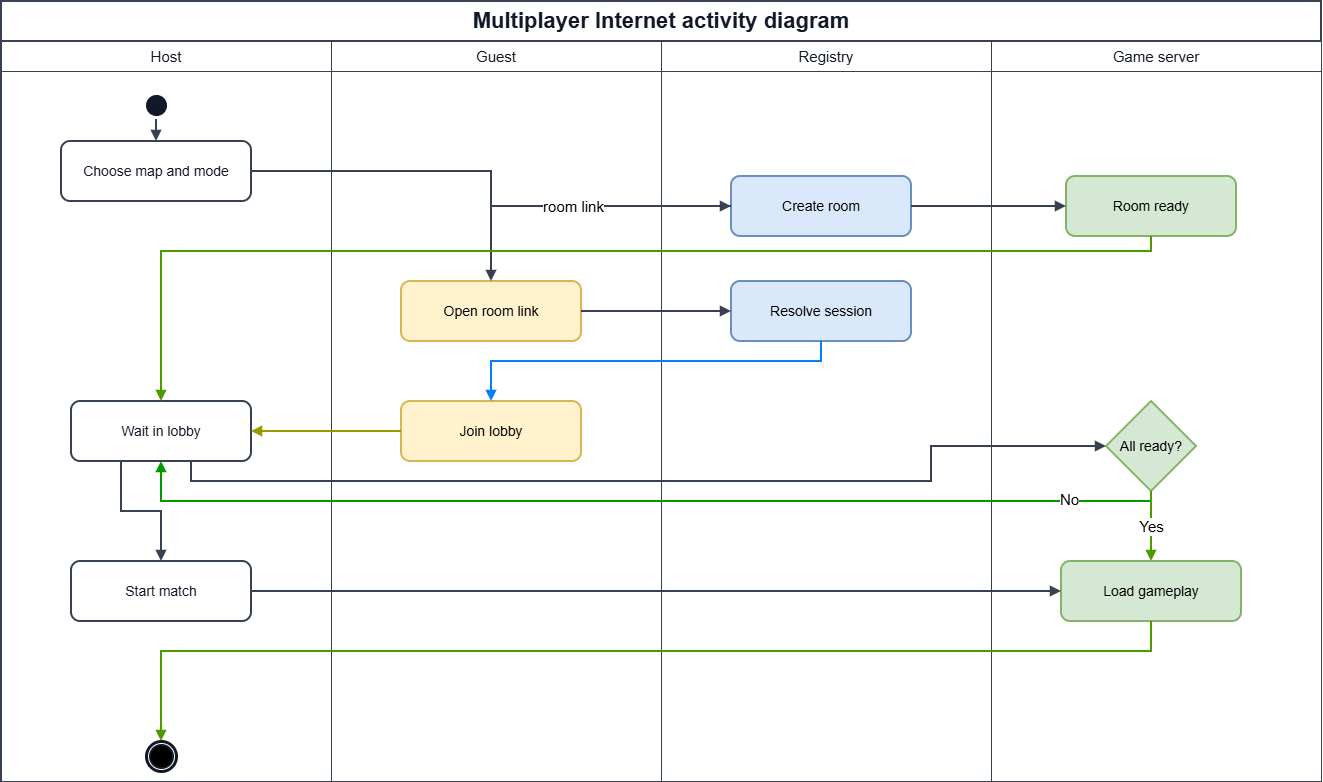

The diagram above was exported from draw.io. Its source (the exported page's mxGraphModel, read from the mxfile embedded in the PNG):
<mxGraphModel dx="1488" dy="826" grid="1" gridSize="10" guides="1" tooltips="1" connect="1" arrows="1" fold="1" page="1" pageScale="1" pageWidth="1400" pageHeight="900" math="0" shadow="0">
  <root>
    <mxCell id="0" />
    <mxCell id="1" parent="0" />
    <mxCell id="mp_frame" parent="1" style="rounded=0;whiteSpace=wrap;html=1;fillColor=#ffffff;strokeColor=#374151;strokeWidth=2;" value="" vertex="1">
      <mxGeometry height="780" width="1320" x="30" y="30" as="geometry" />
    </mxCell>
    <mxCell id="mp_title_row" parent="1" style="rounded=0;whiteSpace=wrap;html=1;fillColor=#ffffff;strokeColor=#374151;strokeWidth=2;fontColor=#111827;fontSize=22;fontStyle=1;align=center;verticalAlign=middle;" value="Multiplayer Internet activity diagram" vertex="1">
      <mxGeometry height="40" width="1320" x="30" y="30" as="geometry" />
    </mxCell>
    <mxCell id="mp_h1" parent="1" style="rounded=0;whiteSpace=wrap;html=1;fillColor=#ffffff;strokeColor=#374151;strokeWidth=1;fontColor=#111827;fontSize=15;align=center;verticalAlign=middle;" value="Host" vertex="1">
      <mxGeometry height="30" width="330" x="30" y="70" as="geometry" />
    </mxCell>
    <mxCell id="mp_h2" parent="1" style="rounded=0;whiteSpace=wrap;html=1;fillColor=#ffffff;strokeColor=#374151;strokeWidth=1;fontColor=#111827;fontSize=15;align=center;verticalAlign=middle;" value="Guest" vertex="1">
      <mxGeometry height="30" width="330" x="360" y="70" as="geometry" />
    </mxCell>
    <mxCell id="mp_h3" parent="1" style="rounded=0;whiteSpace=wrap;html=1;fillColor=#ffffff;strokeColor=#374151;strokeWidth=1;fontColor=#111827;fontSize=15;align=center;verticalAlign=middle;" value="Registry" vertex="1">
      <mxGeometry height="30" width="330" x="690" y="70" as="geometry" />
    </mxCell>
    <mxCell id="mp_h4" parent="1" style="rounded=0;whiteSpace=wrap;html=1;fillColor=#ffffff;strokeColor=#374151;strokeWidth=1;fontColor=#111827;fontSize=15;align=center;verticalAlign=middle;" value="Game server" vertex="1">
      <mxGeometry height="30" width="330" x="1020" y="70" as="geometry" />
    </mxCell>
    <mxCell id="mp_b1" parent="1" style="rounded=0;whiteSpace=wrap;html=1;fillColor=#ffffff;strokeColor=#374151;strokeWidth=1;connectable=0;" value="" vertex="1">
      <mxGeometry height="710" width="330" x="30" y="100" as="geometry" />
    </mxCell>
    <mxCell id="mp_b2" parent="1" style="rounded=0;whiteSpace=wrap;html=1;fillColor=#ffffff;strokeColor=#374151;strokeWidth=1;connectable=0;" value="" vertex="1">
      <mxGeometry height="710" width="330" x="360" y="100" as="geometry" />
    </mxCell>
    <mxCell id="mp_b3" parent="1" style="rounded=0;whiteSpace=wrap;html=1;fillColor=#ffffff;strokeColor=#374151;strokeWidth=1;connectable=0;" value="" vertex="1">
      <mxGeometry height="710" width="330" x="690" y="100" as="geometry" />
    </mxCell>
    <mxCell id="mp_b4" parent="1" style="rounded=0;whiteSpace=wrap;html=1;fillColor=#ffffff;strokeColor=#374151;strokeWidth=1;connectable=0;" value="" vertex="1">
      <mxGeometry height="710" width="330" x="1020" y="100" as="geometry" />
    </mxCell>
    <mxCell id="mp_start" parent="1" style="ellipse;shape=startState;fillColor=#111827;strokeColor=#111827;" value="" vertex="1">
      <mxGeometry height="28" width="28" x="171" y="120" as="geometry" />
    </mxCell>
    <mxCell id="mp_choose" parent="1" style="rounded=1;whiteSpace=wrap;html=1;fillColor=#ffffff;strokeColor=#374151;strokeWidth=2;fontColor=#111827;fontSize=14;" value="Choose map and mode" vertex="1">
      <mxGeometry height="60" width="190" x="90" y="170" as="geometry" />
    </mxCell>
    <mxCell id="mp_create" parent="1" style="rounded=1;whiteSpace=wrap;html=1;fillColor=#dae8fc;strokeColor=#6c8ebf;strokeWidth=2;fontSize=14;" value="Create room" vertex="1">
      <mxGeometry height="60" width="180" x="760" y="205" as="geometry" />
    </mxCell>
    <mxCell id="mp_ready" parent="1" style="rounded=1;whiteSpace=wrap;html=1;fillColor=#d5e8d4;strokeColor=#82b366;strokeWidth=2;fontSize=14;" value="Room ready" vertex="1">
      <mxGeometry height="60" width="170" x="1095" y="205" as="geometry" />
    </mxCell>
    <mxCell id="mp_link" parent="1" style="rounded=1;whiteSpace=wrap;html=1;fillColor=#fff2cc;strokeColor=#d6b656;strokeWidth=2;fontSize=14;" value="Open room link" vertex="1">
      <mxGeometry height="60" width="180" x="430" y="310" as="geometry" />
    </mxCell>
    <mxCell id="mp_resolve" parent="1" style="rounded=1;whiteSpace=wrap;html=1;fillColor=#dae8fc;strokeColor=#6c8ebf;strokeWidth=2;fontSize=14;" value="Resolve session" vertex="1">
      <mxGeometry height="60" width="180" x="760" y="310" as="geometry" />
    </mxCell>
    <mxCell id="mp_join" parent="1" style="rounded=1;whiteSpace=wrap;html=1;fillColor=#fff2cc;strokeColor=#d6b656;strokeWidth=2;fontSize=14;" value="Join lobby" vertex="1">
      <mxGeometry height="60" width="180" x="430" y="430" as="geometry" />
    </mxCell>
    <mxCell id="mp_wait" parent="1" style="rounded=1;whiteSpace=wrap;html=1;fillColor=#ffffff;strokeColor=#374151;strokeWidth=2;fontColor=#111827;fontSize=14;" value="Wait in lobby" vertex="1">
      <mxGeometry height="60" width="180" x="100" y="430" as="geometry" />
    </mxCell>
    <mxCell id="mp_all" parent="1" style="rhombus;whiteSpace=wrap;html=1;fillColor=#d5e8d4;strokeColor=#82b366;strokeWidth=2;fontSize=14;" value="All ready?" vertex="1">
      <mxGeometry height="90" width="90" x="1135" y="430" as="geometry" />
    </mxCell>
    <mxCell id="mp_startmatch" parent="1" style="rounded=1;whiteSpace=wrap;html=1;fillColor=#ffffff;strokeColor=#374151;strokeWidth=2;fontColor=#111827;fontSize=14;" value="Start match" vertex="1">
      <mxGeometry height="60" width="180" x="100" y="590" as="geometry" />
    </mxCell>
    <mxCell id="mp_load" parent="1" style="rounded=1;whiteSpace=wrap;html=1;fillColor=#d5e8d4;strokeColor=#82b366;strokeWidth=2;fontSize=14;" value="Load gameplay" vertex="1">
      <mxGeometry height="60" width="180" x="1090" y="590" as="geometry" />
    </mxCell>
    <mxCell id="mp_e1" edge="1" parent="1" source="mp_start" style="edgeStyle=orthogonalEdgeStyle;rounded=0;html=1;endArrow=block;strokeColor=#374151;strokeWidth=2;" target="mp_choose" value="">
      <mxGeometry relative="1" as="geometry" />
    </mxCell>
    <mxCell id="mp_e2" edge="1" parent="1" source="mp_choose" style="edgeStyle=orthogonalEdgeStyle;rounded=0;html=1;endArrow=block;strokeColor=#374151;strokeWidth=2;" target="mp_create" value="">
      <mxGeometry relative="1" as="geometry" />
    </mxCell>
    <mxCell id="mp_e3" edge="1" parent="1" source="mp_create" style="edgeStyle=orthogonalEdgeStyle;rounded=0;html=1;endArrow=block;strokeColor=#374151;strokeWidth=2;" target="mp_ready" value="">
      <mxGeometry relative="1" as="geometry" />
    </mxCell>
    <mxCell id="mp_e4" edge="1" parent="1" source="mp_create" style="edgeStyle=orthogonalEdgeStyle;rounded=0;html=1;endArrow=block;strokeColor=#374151;strokeWidth=2;fontSize=12;" target="mp_link" value="&lt;font style=&quot;font-size: 15px;&quot;&gt;room link&lt;/font&gt;">
      <mxGeometry relative="1" x="0.0027" as="geometry">
        <mxPoint as="offset" />
      </mxGeometry>
    </mxCell>
    <mxCell id="mp_e5" edge="1" parent="1" source="mp_link" style="edgeStyle=orthogonalEdgeStyle;rounded=0;html=1;endArrow=block;strokeColor=#374151;strokeWidth=2;" target="mp_resolve" value="">
      <mxGeometry relative="1" as="geometry" />
    </mxCell>
    <mxCell id="mp_e6" edge="1" parent="1" source="mp_resolve" style="edgeStyle=orthogonalEdgeStyle;rounded=0;html=1;endArrow=block;strokeColor=#007FFF;strokeWidth=2;" target="mp_join" value="">
      <mxGeometry relative="1" as="geometry">
        <Array as="points">
          <mxPoint x="850" y="390" />
          <mxPoint x="520" y="390" />
        </Array>
      </mxGeometry>
    </mxCell>
    <mxCell id="mp_e7" edge="1" parent="1" source="mp_ready" style="edgeStyle=orthogonalEdgeStyle;rounded=0;html=1;endArrow=block;strokeColor=#4D9900;strokeWidth=2;" target="mp_wait" value="">
      <mxGeometry relative="1" as="geometry">
        <Array as="points">
          <mxPoint x="1180" y="280" />
          <mxPoint x="190" y="280" />
        </Array>
      </mxGeometry>
    </mxCell>
    <mxCell id="mp_e8" edge="1" parent="1" source="mp_join" style="edgeStyle=orthogonalEdgeStyle;rounded=0;html=1;endArrow=block;strokeColor=#999900;strokeWidth=2;" target="mp_wait" value="">
      <mxGeometry relative="1" as="geometry" />
    </mxCell>
    <mxCell id="mp_e9" edge="1" parent="1" source="mp_wait" style="edgeStyle=orthogonalEdgeStyle;rounded=0;html=1;endArrow=block;strokeColor=#374151;strokeWidth=2;entryX=0;entryY=0.5;entryDx=0;entryDy=0;" target="mp_all" value="">
      <mxGeometry relative="1" as="geometry">
        <Array as="points">
          <mxPoint x="220" y="510" />
          <mxPoint x="960" y="510" />
          <mxPoint x="960" y="475" />
        </Array>
        <mxPoint x="1130" y="475" as="targetPoint" />
      </mxGeometry>
    </mxCell>
    <mxCell id="mp_e10" edge="1" parent="1" source="mp_all" style="edgeStyle=orthogonalEdgeStyle;rounded=0;html=1;endArrow=block;strokeColor=#009900;strokeWidth=2;fontSize=12;" target="mp_wait" value="">
      <mxGeometry relative="1" x="0.001" as="geometry">
        <mxPoint as="offset" />
        <Array as="points">
          <mxPoint x="1180" y="530" />
          <mxPoint x="190" y="530" />
        </Array>
      </mxGeometry>
    </mxCell>
    <mxCell id="9wDfDK07SICx1aSj_iel-1" connectable="0" parent="mp_e10" style="edgeLabel;html=1;align=center;verticalAlign=middle;resizable=0;points=[];" value="&lt;font style=&quot;font-size: 15px;&quot;&gt;No&lt;/font&gt;" vertex="1">
      <mxGeometry relative="1" x="-0.8223" y="-3" as="geometry">
        <mxPoint as="offset" />
      </mxGeometry>
    </mxCell>
    <mxCell id="mp_e11" edge="1" parent="1" source="mp_all" style="edgeStyle=orthogonalEdgeStyle;rounded=0;html=1;endArrow=block;strokeColor=#4D9900;strokeWidth=2;fontSize=12;" target="mp_load" value="&lt;font style=&quot;font-size: 15px;&quot;&gt;Yes&lt;/font&gt;">
      <mxGeometry relative="1" x="-0.0075" as="geometry">
        <mxPoint as="offset" />
        <Array as="points">
          <mxPoint x="1180" y="550" />
          <mxPoint x="1180" y="550" />
        </Array>
      </mxGeometry>
    </mxCell>
    <mxCell id="mp_e12" edge="1" parent="1" source="mp_wait" style="edgeStyle=orthogonalEdgeStyle;rounded=0;html=1;endArrow=block;strokeColor=#374151;strokeWidth=2;" target="mp_startmatch" value="">
      <mxGeometry relative="1" as="geometry">
        <Array as="points">
          <mxPoint x="150" y="540" />
          <mxPoint x="190" y="540" />
        </Array>
      </mxGeometry>
    </mxCell>
    <mxCell id="mp_e13" edge="1" parent="1" source="mp_startmatch" style="edgeStyle=orthogonalEdgeStyle;rounded=0;html=1;endArrow=block;strokeColor=#374151;strokeWidth=2;" target="mp_load" value="">
      <mxGeometry relative="1" as="geometry" />
    </mxCell>
    <mxCell id="mp_e14" edge="1" parent="1" source="mp_load" style="edgeStyle=orthogonalEdgeStyle;rounded=0;html=1;endArrow=block;strokeColor=#4D9900;strokeWidth=2;" target="mp_end" value="">
      <mxGeometry relative="1" as="geometry">
        <Array as="points">
          <mxPoint x="1180" y="680" />
          <mxPoint x="190" y="680" />
        </Array>
      </mxGeometry>
    </mxCell>
    <mxCell id="9wDfDK07SICx1aSj_iel-3" connectable="0" parent="1" style="group" value="" vertex="1">
      <mxGeometry height="30" width="30" x="175" y="770" as="geometry" />
    </mxCell>
    <mxCell id="mp_end" parent="9wDfDK07SICx1aSj_iel-3" style="ellipse;shape=endState;fillColor=#ffffff;strokeColor=#111827;strokeWidth=3;" value="" vertex="1">
      <mxGeometry height="30" width="30" as="geometry" />
    </mxCell>
    <mxCell id="9wDfDK07SICx1aSj_iel-2" parent="9wDfDK07SICx1aSj_iel-3" style="ellipse;whiteSpace=wrap;html=1;fillColor=#000000;" value="" vertex="1">
      <mxGeometry height="20" width="20" x="5" y="5" as="geometry" />
    </mxCell>
  </root>
</mxGraphModel>